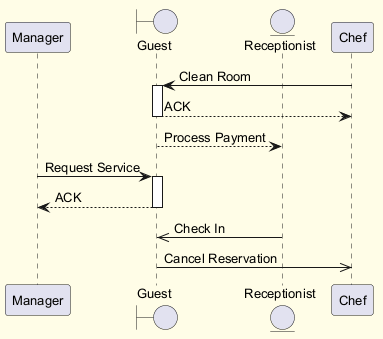

The diagram above was rendered by PlantUML. Its source (embedded in the PNG):
@startuml
skinparam backgroundColor #FFFDE7
skinparam classBackgroundColor #FFF9C4
skinparam classBorderColor #F57F17
skinparam defaultFontSize 13
participant "Manager" as M
boundary "Guest" as G
entity "Receptionist" as R
participant "Chef" as C
C -> G : Clean Room
activate G
G --> C : ACK
deactivate G
G --> R : Process Payment
M -> G : Request Service
activate G
G --> M : ACK
deactivate G
R ->> G : Check In
G ->> C : Cancel Reservation
@enduml